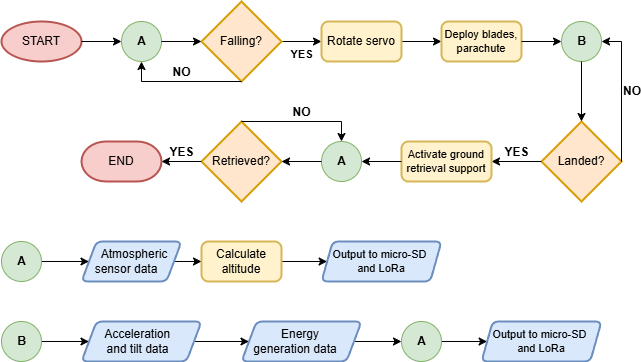

The diagram above was exported from draw.io. Its source (the exported page's mxGraphModel, read from the mxfile embedded in the PNG):
<mxGraphModel dx="2253" dy="1996" grid="1" gridSize="10" guides="1" tooltips="1" connect="1" arrows="1" fold="1" page="1" pageScale="1" pageWidth="827" pageHeight="1169" math="0" shadow="0">
  <root>
    <mxCell id="0" />
    <mxCell id="1" parent="0" />
    <mxCell id="ZuK_fdx-ZCW4zmP6-7nX-46" value="A" style="verticalLabelPosition=middle;verticalAlign=middle;html=1;shape=mxgraph.flowchart.on-page_reference;labelPosition=center;align=center;fillColor=#d5e8d4;strokeColor=#82b366;fontStyle=1" parent="1" vertex="1">
      <mxGeometry x="120" y="20" width="40" height="40" as="geometry" />
    </mxCell>
    <mxCell id="ZuK_fdx-ZCW4zmP6-7nX-47" value="START" style="strokeWidth=2;html=1;shape=mxgraph.flowchart.start_1;whiteSpace=wrap;fillColor=#f8cecc;strokeColor=#b85450;" parent="1" vertex="1">
      <mxGeometry y="20" width="80" height="40" as="geometry" />
    </mxCell>
    <mxCell id="ZuK_fdx-ZCW4zmP6-7nX-48" style="edgeStyle=orthogonalEdgeStyle;rounded=0;orthogonalLoop=1;jettySize=auto;html=1;entryX=0;entryY=0.5;entryDx=0;entryDy=0;entryPerimeter=0;" parent="1" source="ZuK_fdx-ZCW4zmP6-7nX-47" target="ZuK_fdx-ZCW4zmP6-7nX-46" edge="1">
      <mxGeometry relative="1" as="geometry" />
    </mxCell>
    <mxCell id="ZuK_fdx-ZCW4zmP6-7nX-53" value="YES" style="edgeStyle=orthogonalEdgeStyle;rounded=0;orthogonalLoop=1;jettySize=auto;html=1;exitX=1;exitY=0.5;exitDx=0;exitDy=0;exitPerimeter=0;entryX=0;entryY=0.5;entryDx=0;entryDy=0;fontStyle=1;labelPosition=center;verticalLabelPosition=bottom;align=center;verticalAlign=top;" parent="1" source="ZuK_fdx-ZCW4zmP6-7nX-49" target="ZuK_fdx-ZCW4zmP6-7nX-52" edge="1">
      <mxGeometry relative="1" as="geometry">
        <mxPoint as="offset" />
      </mxGeometry>
    </mxCell>
    <mxCell id="ZuK_fdx-ZCW4zmP6-7nX-49" value="Falling?" style="strokeWidth=2;html=1;shape=mxgraph.flowchart.decision;whiteSpace=wrap;fillColor=#ffe6cc;strokeColor=#d79b00;" parent="1" vertex="1">
      <mxGeometry x="200" width="80" height="80" as="geometry" />
    </mxCell>
    <mxCell id="ZuK_fdx-ZCW4zmP6-7nX-50" style="edgeStyle=orthogonalEdgeStyle;rounded=0;orthogonalLoop=1;jettySize=auto;html=1;entryX=0;entryY=0.5;entryDx=0;entryDy=0;entryPerimeter=0;" parent="1" source="ZuK_fdx-ZCW4zmP6-7nX-46" target="ZuK_fdx-ZCW4zmP6-7nX-49" edge="1">
      <mxGeometry relative="1" as="geometry" />
    </mxCell>
    <mxCell id="ZuK_fdx-ZCW4zmP6-7nX-54" style="edgeStyle=orthogonalEdgeStyle;rounded=0;orthogonalLoop=1;jettySize=auto;html=1;" parent="1" source="ZuK_fdx-ZCW4zmP6-7nX-52" target="ZuK_fdx-ZCW4zmP6-7nX-55" edge="1">
      <mxGeometry relative="1" as="geometry">
        <mxPoint x="440" y="40" as="targetPoint" />
      </mxGeometry>
    </mxCell>
    <mxCell id="ZuK_fdx-ZCW4zmP6-7nX-52" value="Rotate servo" style="rounded=1;whiteSpace=wrap;html=1;absoluteArcSize=1;arcSize=14;strokeWidth=2;fillColor=#fff2cc;strokeColor=#d6b656;" parent="1" vertex="1">
      <mxGeometry x="320" y="20" width="80" height="40" as="geometry" />
    </mxCell>
    <mxCell id="ZuK_fdx-ZCW4zmP6-7nX-55" value="Deploy blades, parachute" style="rounded=1;whiteSpace=wrap;html=1;absoluteArcSize=1;arcSize=14;strokeWidth=2;fontSize=11;fillColor=#fff2cc;strokeColor=#d6b656;" parent="1" vertex="1">
      <mxGeometry x="440" y="20" width="80" height="40" as="geometry" />
    </mxCell>
    <mxCell id="ZuK_fdx-ZCW4zmP6-7nX-56" value="Landed?" style="strokeWidth=2;html=1;shape=mxgraph.flowchart.decision;whiteSpace=wrap;fillColor=#ffe6cc;strokeColor=#d79b00;" parent="1" vertex="1">
      <mxGeometry x="540" y="120" width="80" height="80" as="geometry" />
    </mxCell>
    <mxCell id="ZuK_fdx-ZCW4zmP6-7nX-58" value="END" style="strokeWidth=2;html=1;shape=mxgraph.flowchart.terminator;whiteSpace=wrap;fillColor=#f8cecc;strokeColor=#b85450;" parent="1" vertex="1">
      <mxGeometry x="80" y="140" width="80" height="40" as="geometry" />
    </mxCell>
    <mxCell id="ZuK_fdx-ZCW4zmP6-7nX-65" value="NO" style="edgeStyle=orthogonalEdgeStyle;rounded=0;orthogonalLoop=1;jettySize=auto;html=1;entryX=0.5;entryY=1;entryDx=0;entryDy=0;entryPerimeter=0;fontStyle=1;fontSize=12;labelPosition=center;verticalLabelPosition=top;align=center;verticalAlign=bottom;exitX=0.5;exitY=1;exitDx=0;exitDy=0;exitPerimeter=0;" parent="1" source="ZuK_fdx-ZCW4zmP6-7nX-49" target="ZuK_fdx-ZCW4zmP6-7nX-46" edge="1">
      <mxGeometry relative="1" as="geometry">
        <Array as="points">
          <mxPoint x="140" y="80" />
        </Array>
        <mxPoint as="offset" />
      </mxGeometry>
    </mxCell>
    <mxCell id="ZuK_fdx-ZCW4zmP6-7nX-66" value="B" style="verticalLabelPosition=middle;verticalAlign=middle;html=1;shape=mxgraph.flowchart.on-page_reference;labelPosition=center;align=center;fillColor=#d5e8d4;strokeColor=#82b366;fontStyle=1" parent="1" vertex="1">
      <mxGeometry x="560" y="20" width="40" height="40" as="geometry" />
    </mxCell>
    <mxCell id="ZuK_fdx-ZCW4zmP6-7nX-67" style="edgeStyle=orthogonalEdgeStyle;rounded=0;orthogonalLoop=1;jettySize=auto;html=1;entryX=0;entryY=0.5;entryDx=0;entryDy=0;entryPerimeter=0;" parent="1" source="ZuK_fdx-ZCW4zmP6-7nX-55" target="ZuK_fdx-ZCW4zmP6-7nX-66" edge="1">
      <mxGeometry relative="1" as="geometry" />
    </mxCell>
    <mxCell id="ZuK_fdx-ZCW4zmP6-7nX-68" style="edgeStyle=orthogonalEdgeStyle;rounded=0;orthogonalLoop=1;jettySize=auto;html=1;entryX=0.5;entryY=0;entryDx=0;entryDy=0;entryPerimeter=0;" parent="1" source="ZuK_fdx-ZCW4zmP6-7nX-66" target="ZuK_fdx-ZCW4zmP6-7nX-56" edge="1">
      <mxGeometry relative="1" as="geometry" />
    </mxCell>
    <mxCell id="ZuK_fdx-ZCW4zmP6-7nX-69" value="NO" style="edgeStyle=orthogonalEdgeStyle;rounded=0;orthogonalLoop=1;jettySize=auto;html=1;entryX=1;entryY=0.5;entryDx=0;entryDy=0;entryPerimeter=0;exitX=1;exitY=0.5;exitDx=0;exitDy=0;exitPerimeter=0;fontStyle=1;fontSize=12;labelPosition=right;verticalLabelPosition=middle;align=left;verticalAlign=middle;" parent="1" source="ZuK_fdx-ZCW4zmP6-7nX-56" target="ZuK_fdx-ZCW4zmP6-7nX-66" edge="1">
      <mxGeometry x="0.0059" relative="1" as="geometry">
        <Array as="points">
          <mxPoint x="620" y="40" />
        </Array>
        <mxPoint as="offset" />
      </mxGeometry>
    </mxCell>
    <mxCell id="ZuK_fdx-ZCW4zmP6-7nX-72" value="YES" style="edgeStyle=orthogonalEdgeStyle;rounded=0;orthogonalLoop=1;jettySize=auto;html=1;entryX=1;entryY=0.5;entryDx=0;entryDy=0;fontStyle=1;fontSize=12;labelPosition=center;verticalLabelPosition=top;align=center;verticalAlign=bottom;" parent="1" source="ZuK_fdx-ZCW4zmP6-7nX-56" target="ZuK_fdx-ZCW4zmP6-7nX-99" edge="1">
      <mxGeometry relative="1" as="geometry">
        <mxPoint x="500" y="160" as="targetPoint" />
        <mxPoint as="offset" />
      </mxGeometry>
    </mxCell>
    <mxCell id="ZuK_fdx-ZCW4zmP6-7nX-77" style="edgeStyle=orthogonalEdgeStyle;rounded=0;orthogonalLoop=1;jettySize=auto;html=1;entryX=0;entryY=0.5;entryDx=0;entryDy=0;" parent="1" source="ZuK_fdx-ZCW4zmP6-7nX-75" target="ZuK_fdx-ZCW4zmP6-7nX-76" edge="1">
      <mxGeometry relative="1" as="geometry" />
    </mxCell>
    <mxCell id="ZuK_fdx-ZCW4zmP6-7nX-75" value="A" style="verticalLabelPosition=middle;verticalAlign=middle;html=1;shape=mxgraph.flowchart.on-page_reference;labelPosition=center;align=center;fillColor=#d5e8d4;strokeColor=#82b366;fontStyle=1" parent="1" vertex="1">
      <mxGeometry y="240" width="40" height="40" as="geometry" />
    </mxCell>
    <mxCell id="ZuK_fdx-ZCW4zmP6-7nX-79" style="edgeStyle=orthogonalEdgeStyle;rounded=0;orthogonalLoop=1;jettySize=auto;html=1;entryX=0;entryY=0.5;entryDx=0;entryDy=0;" parent="1" source="ZuK_fdx-ZCW4zmP6-7nX-76" target="ZuK_fdx-ZCW4zmP6-7nX-78" edge="1">
      <mxGeometry relative="1" as="geometry" />
    </mxCell>
    <mxCell id="ZuK_fdx-ZCW4zmP6-7nX-76" value="&lt;div style=&quot;font-size: 12px;&quot;&gt;&amp;nbsp; &amp;nbsp; &amp;nbsp;Atmospheric sensor d&lt;span style=&quot;background-color: initial; font-size: 12px;&quot;&gt;ata&lt;/span&gt;&lt;/div&gt;" style="shape=parallelogram;html=1;strokeWidth=2;perimeter=parallelogramPerimeter;whiteSpace=wrap;rounded=1;arcSize=12;size=0.15000000000000002;fillColor=#dae8fc;strokeColor=#6c8ebf;fontSize=12;spacingRight=10;" parent="1" vertex="1">
      <mxGeometry x="80" y="240" width="100" height="40" as="geometry" />
    </mxCell>
    <mxCell id="ZuK_fdx-ZCW4zmP6-7nX-84" style="edgeStyle=orthogonalEdgeStyle;rounded=0;orthogonalLoop=1;jettySize=auto;html=1;entryX=0;entryY=0.5;entryDx=0;entryDy=0;" parent="1" source="ZuK_fdx-ZCW4zmP6-7nX-78" target="ZuK_fdx-ZCW4zmP6-7nX-82" edge="1">
      <mxGeometry relative="1" as="geometry" />
    </mxCell>
    <mxCell id="ZuK_fdx-ZCW4zmP6-7nX-78" value="Calculate altitude" style="rounded=1;whiteSpace=wrap;html=1;absoluteArcSize=1;arcSize=14;strokeWidth=2;fillColor=#fff2cc;strokeColor=#d6b656;" parent="1" vertex="1">
      <mxGeometry x="200" y="240" width="80" height="40" as="geometry" />
    </mxCell>
    <mxCell id="ZuK_fdx-ZCW4zmP6-7nX-82" value="Output to micro-SD&amp;nbsp;&lt;div style=&quot;font-size: 11px;&quot;&gt;and LoRa&lt;/div&gt;" style="shape=parallelogram;html=1;strokeWidth=2;perimeter=parallelogramPerimeter;whiteSpace=wrap;rounded=1;arcSize=12;size=0.09375;fillColor=#dae8fc;strokeColor=#6c8ebf;fontSize=11;spacingRight=10;spacingLeft=10;" parent="1" vertex="1">
      <mxGeometry x="320" y="240" width="120" height="40" as="geometry" />
    </mxCell>
    <mxCell id="ZuK_fdx-ZCW4zmP6-7nX-88" style="edgeStyle=orthogonalEdgeStyle;rounded=0;orthogonalLoop=1;jettySize=auto;html=1;entryX=0;entryY=0.5;entryDx=0;entryDy=0;" parent="1" source="ZuK_fdx-ZCW4zmP6-7nX-86" target="ZuK_fdx-ZCW4zmP6-7nX-89" edge="1">
      <mxGeometry relative="1" as="geometry">
        <mxPoint x="81.5" y="340" as="targetPoint" />
      </mxGeometry>
    </mxCell>
    <mxCell id="ZuK_fdx-ZCW4zmP6-7nX-86" value="B" style="verticalLabelPosition=middle;verticalAlign=middle;html=1;shape=mxgraph.flowchart.on-page_reference;labelPosition=center;align=center;fillColor=#d5e8d4;strokeColor=#82b366;fontStyle=1" parent="1" vertex="1">
      <mxGeometry y="320" width="40" height="40" as="geometry" />
    </mxCell>
    <mxCell id="ZuK_fdx-ZCW4zmP6-7nX-92" style="edgeStyle=orthogonalEdgeStyle;rounded=0;orthogonalLoop=1;jettySize=auto;html=1;entryX=0;entryY=0.5;entryDx=0;entryDy=0;" parent="1" source="ZuK_fdx-ZCW4zmP6-7nX-89" target="ZuK_fdx-ZCW4zmP6-7nX-91" edge="1">
      <mxGeometry relative="1" as="geometry" />
    </mxCell>
    <mxCell id="ZuK_fdx-ZCW4zmP6-7nX-89" value="&lt;span style=&quot;background-color: initial;&quot;&gt;&amp;nbsp;Acceleration&amp;nbsp;&lt;/span&gt;&lt;div&gt;&lt;span style=&quot;background-color: initial;&quot;&gt;and tilt data&lt;/span&gt;&lt;/div&gt;" style="shape=parallelogram;html=1;strokeWidth=2;perimeter=parallelogramPerimeter;whiteSpace=wrap;rounded=1;arcSize=12;size=0.125;fillColor=#dae8fc;strokeColor=#6c8ebf;fontSize=12;spacingRight=10;spacingLeft=3;" parent="1" vertex="1">
      <mxGeometry x="80" y="320" width="120" height="40" as="geometry" />
    </mxCell>
    <mxCell id="ZuK_fdx-ZCW4zmP6-7nX-96" style="edgeStyle=orthogonalEdgeStyle;rounded=0;orthogonalLoop=1;jettySize=auto;html=1;" parent="1" source="ZuK_fdx-ZCW4zmP6-7nX-91" target="ZuK_fdx-ZCW4zmP6-7nX-94" edge="1">
      <mxGeometry relative="1" as="geometry" />
    </mxCell>
    <mxCell id="ZuK_fdx-ZCW4zmP6-7nX-91" value="&amp;nbsp; &amp;nbsp;Energy&lt;div&gt;generation data&lt;/div&gt;" style="shape=parallelogram;html=1;strokeWidth=2;perimeter=parallelogramPerimeter;whiteSpace=wrap;rounded=1;arcSize=12;size=0.125;fillColor=#dae8fc;strokeColor=#6c8ebf;fontSize=12;spacingRight=12;spacingLeft=0;" parent="1" vertex="1">
      <mxGeometry x="240" y="320" width="120" height="40" as="geometry" />
    </mxCell>
    <mxCell id="ZuK_fdx-ZCW4zmP6-7nX-98" style="edgeStyle=orthogonalEdgeStyle;rounded=0;orthogonalLoop=1;jettySize=auto;html=1;" parent="1" source="ZuK_fdx-ZCW4zmP6-7nX-94" target="ZuK_fdx-ZCW4zmP6-7nX-97" edge="1">
      <mxGeometry relative="1" as="geometry" />
    </mxCell>
    <mxCell id="ZuK_fdx-ZCW4zmP6-7nX-94" value="A" style="verticalLabelPosition=middle;verticalAlign=middle;html=1;shape=mxgraph.flowchart.on-page_reference;labelPosition=center;align=center;fillColor=#d5e8d4;strokeColor=#82b366;fontStyle=1" parent="1" vertex="1">
      <mxGeometry x="400" y="320" width="40" height="40" as="geometry" />
    </mxCell>
    <mxCell id="ZuK_fdx-ZCW4zmP6-7nX-97" value="Output to micro-SD&amp;nbsp;&lt;div style=&quot;font-size: 11px;&quot;&gt;and LoRa&lt;/div&gt;" style="shape=parallelogram;html=1;strokeWidth=2;perimeter=parallelogramPerimeter;whiteSpace=wrap;rounded=1;arcSize=12;size=0.09375;fillColor=#dae8fc;strokeColor=#6c8ebf;fontSize=11;spacingRight=10;spacingLeft=10;" parent="1" vertex="1">
      <mxGeometry x="480" y="320" width="120" height="40" as="geometry" />
    </mxCell>
    <mxCell id="ZuK_fdx-ZCW4zmP6-7nX-99" value="Activate ground retrieval support" style="rounded=1;whiteSpace=wrap;html=1;absoluteArcSize=1;arcSize=14;strokeWidth=2;fontSize=11;fillColor=#fff2cc;strokeColor=#d6b656;" parent="1" vertex="1">
      <mxGeometry x="400" y="140" width="90" height="40" as="geometry" />
    </mxCell>
    <mxCell id="ZuK_fdx-ZCW4zmP6-7nX-100" value="A" style="verticalLabelPosition=middle;verticalAlign=middle;html=1;shape=mxgraph.flowchart.on-page_reference;labelPosition=center;align=center;fillColor=#d5e8d4;strokeColor=#82b366;fontStyle=1" parent="1" vertex="1">
      <mxGeometry x="320" y="140" width="40" height="40" as="geometry" />
    </mxCell>
    <mxCell id="ZuK_fdx-ZCW4zmP6-7nX-101" style="edgeStyle=orthogonalEdgeStyle;rounded=0;orthogonalLoop=1;jettySize=auto;html=1;entryX=1;entryY=0.5;entryDx=0;entryDy=0;entryPerimeter=0;" parent="1" source="ZuK_fdx-ZCW4zmP6-7nX-99" target="ZuK_fdx-ZCW4zmP6-7nX-100" edge="1">
      <mxGeometry relative="1" as="geometry" />
    </mxCell>
    <mxCell id="ZuK_fdx-ZCW4zmP6-7nX-103" value="Retrieved?" style="strokeWidth=2;html=1;shape=mxgraph.flowchart.decision;whiteSpace=wrap;fillColor=#ffe6cc;strokeColor=#d79b00;" parent="1" vertex="1">
      <mxGeometry x="200" y="120" width="80" height="80" as="geometry" />
    </mxCell>
    <mxCell id="ZuK_fdx-ZCW4zmP6-7nX-104" style="edgeStyle=orthogonalEdgeStyle;rounded=0;orthogonalLoop=1;jettySize=auto;html=1;entryX=1;entryY=0.5;entryDx=0;entryDy=0;entryPerimeter=0;" parent="1" source="ZuK_fdx-ZCW4zmP6-7nX-100" target="ZuK_fdx-ZCW4zmP6-7nX-103" edge="1">
      <mxGeometry relative="1" as="geometry" />
    </mxCell>
    <mxCell id="ZuK_fdx-ZCW4zmP6-7nX-105" value="NO" style="edgeStyle=orthogonalEdgeStyle;rounded=0;orthogonalLoop=1;jettySize=auto;html=1;entryX=0.5;entryY=0;entryDx=0;entryDy=0;entryPerimeter=0;exitX=0.5;exitY=0;exitDx=0;exitDy=0;exitPerimeter=0;fontStyle=1;fontSize=12;labelPosition=center;verticalLabelPosition=top;align=center;verticalAlign=bottom;" parent="1" source="ZuK_fdx-ZCW4zmP6-7nX-103" target="ZuK_fdx-ZCW4zmP6-7nX-100" edge="1">
      <mxGeometry relative="1" as="geometry">
        <Array as="points">
          <mxPoint x="340" y="120" />
        </Array>
      </mxGeometry>
    </mxCell>
    <mxCell id="ZuK_fdx-ZCW4zmP6-7nX-106" value="YES" style="edgeStyle=orthogonalEdgeStyle;rounded=0;orthogonalLoop=1;jettySize=auto;html=1;exitX=0;exitY=0.5;exitDx=0;exitDy=0;exitPerimeter=0;entryX=1;entryY=0.5;entryDx=0;entryDy=0;entryPerimeter=0;fontStyle=1;fontSize=12;labelPosition=center;verticalLabelPosition=top;align=center;verticalAlign=bottom;" parent="1" source="ZuK_fdx-ZCW4zmP6-7nX-103" target="ZuK_fdx-ZCW4zmP6-7nX-58" edge="1">
      <mxGeometry relative="1" as="geometry" />
    </mxCell>
  </root>
</mxGraphModel>